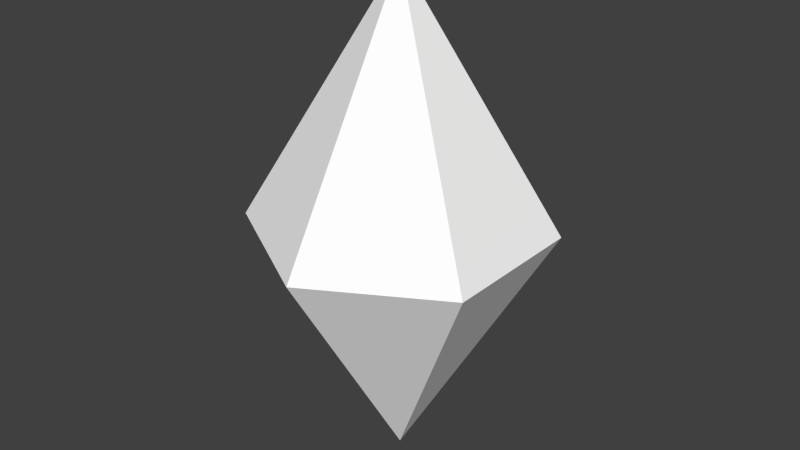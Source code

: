 # Source: ShineStone.blend  (saved by Blender 2.70.0; exported with 4.5.12 LTS)
import bpy
from mathutils import Matrix  # noqa: F401  (used for matrix-valued properties, if any)

bpy.ops.wm.read_factory_settings(use_empty=True)
scene = bpy.context.scene
scene.name = 'Scene'

# ---- collections
col_collection_1 = bpy.data.collections.new('Collection 1'); scene.collection.children.link(col_collection_1)

# ---- materials (node trees are filled in below, after node groups)
mat_outershell = bpy.data.materials.new('OuterShell')
mat_outershell.alpha_threshold = 0.0
mat_outershell.use_transparent_shadow = False
mat_outershell.diffuse_color = (1.0, 1.0, 1.0, 1.0)
mat_outershell.roughness = 0.5
mat_outershell.line_color = (0.0, 0.0, 0.0, 0.5)
mat_inner = bpy.data.materials.new('Inner')
mat_inner.alpha_threshold = 0.0
mat_inner.use_transparent_shadow = False
mat_inner.diffuse_color = (1.0, 1.0, 1.0, 1.0)
mat_inner.roughness = 0.5
mat_inner.line_color = (0.0, 0.0, 0.0, 1.0)

# ---- material node trees

# ---- world
world_world = bpy.data.worlds.new('World'); scene.world = world_world
world_world.color = (0.05088, 0.05088, 0.05088)
world_world.use_sun_shadow = False
world_world.sun_shadow_jitter_overblur = 0.0
world_world.cycles.sampling_method = 'MANUAL'
world_world.cycles.sample_map_resolution = 256

# ---- meshes
me_plane = bpy.data.meshes.new('Plane')
me_plane.from_pydata([(-3.097, 0.0, 1.788), (0.0, 0.0, 3.576), (3.097, 0.0, 1.788), (3.097, 0.0, -1.788), (0.0, 0.0, -3.576), (-3.097, 0.0, -1.788), (0.0, 6.0, -9.4e-07), (0.0, -6.0, 9.077e-07), (0.0, 0.0, -0.7153), (0.6195, 0.0, 0.3576), (-0.6195, 0.0, 0.3576), (0.0, -1.2, -1.16e-06), (0.0, 1.2, -1.542e-06), (1.0, 8.146e-08, 0.1424), (1.31, 8.146e-08, 0.6788), (0.6903, 8.146e-08, 0.6788), (1.0, -0.6, 0.5), (1.0, 0.6, 0.5), (2.0, 1.629e-07, 0.6424), (2.31, 1.629e-07, 1.179), (1.69, 1.629e-07, 1.179), (2.0, -0.6, 1.0), (2.0, 0.6, 1.0), (-1.0, 8.146e-08, 0.1424), (-0.6903, 8.146e-08, 0.6788), (-1.31, 8.146e-08, 0.6788), (-1.0, -0.6, 0.5), (-1.0, 0.6, 0.5), (-2.0, 1.629e-07, 0.6424), (-1.69, 1.629e-07, 1.179), (-2.31, 1.629e-07, 1.179), (-2.0, -0.6, 1.0), (-2.0, 0.6, 1.0), (0.0, -2.0, -0.3576), (0.3097, -2.0, 0.1788), (-0.3097, -2.0, 0.1788), (0.0, -2.6, -9.298e-07), (0.0, -1.4, -1.121e-06), (0.0, -3.5, -0.3576), (0.3097, -3.5, 0.1788), (-0.3097, -3.5, 0.1788), (0.0, -4.1, -6.854e-07), (0.0, -2.9, -8.762e-07), (0.0, 2.0, -0.3576), (0.3097, 2.0, 0.1788), (-0.3097, 2.0, 0.1788), (0.0, 1.4, -1.582e-06), (0.0, 2.6, -1.772e-06), (0.0, 3.5, -0.3576), (0.3097, 3.5, 0.1788), (-0.3097, 3.5, 0.1788), (0.0, 2.9, -1.826e-06), (0.0, 4.1, -2.017e-06), (0.0, -1.629e-07, -1.358), (0.3097, -1.629e-07, -0.8212), (-0.3097, -1.629e-07, -0.8212), (0.0, -0.6, -1.0), (0.0, 0.6, -1.0), (0.0, -3.258e-07, -2.358), (0.3097, -3.258e-07, -1.821), (-0.3097, -3.258e-07, -1.821), (0.0, -0.6, -2.0), (0.0, 0.6, -2.0)], [], [(0, 6, 5), (2, 3, 6), (5, 6, 4), (2, 6, 1), (1, 6, 0), (4, 6, 3), (3, 7, 4), (0, 7, 1), (1, 7, 2), (4, 7, 5), (3, 2, 7), (5, 7, 0), (10, 11, 9), (9, 11, 8), (8, 11, 10), (9, 12, 10), (8, 12, 9), (10, 12, 8), (15, 16, 14), (14, 16, 13), (13, 16, 15), (14, 17, 15), (13, 17, 14), (15, 17, 13), (20, 21, 19), (19, 21, 18), (18, 21, 20), (19, 22, 20), (18, 22, 19), (20, 22, 18), (25, 26, 24), (24, 26, 23), (23, 26, 25), (24, 27, 25), (23, 27, 24), (25, 27, 23), (30, 31, 29), (29, 31, 28), (28, 31, 30), (29, 32, 30), (28, 32, 29), (30, 32, 28), (35, 36, 34), (34, 36, 33), (33, 36, 35), (34, 37, 35), (33, 37, 34), (35, 37, 33), (40, 41, 39), (39, 41, 38), (38, 41, 40), (39, 42, 40), (38, 42, 39), (40, 42, 38), (45, 46, 44), (44, 46, 43), (43, 46, 45), (44, 47, 45), (43, 47, 44), (45, 47, 43), (50, 51, 49), (49, 51, 48), (48, 51, 50), (49, 52, 50), (48, 52, 49), (50, 52, 48), (55, 56, 54), (54, 56, 53), (53, 56, 55), (54, 57, 55), (53, 57, 54), (55, 57, 53), (60, 61, 59), (59, 61, 58), (58, 61, 60), (59, 62, 60), (58, 62, 59), (60, 62, 58)])
me_plane.polygons.foreach_set('material_index', [0, 0, 0, 0, 0, 0, 0, 0, 0, 0, 0, 0, 1, 1, 1, 1, 1, 1, 1, 1, 1, 1, 1, 1, 1, 1, 1, 1, 1, 1, 1, 1, 1, 1, 1, 1, 1, 1, 1, 1, 1, 1, 1, 1, 1, 1, 1, 1, 1, 1, 1, 1, 1, 1, 1, 1, 1, 1, 1, 1, 1, 1, 1, 1, 1, 1, 1, 1, 1, 1, 1, 1, 1, 1, 1, 1, 1, 1])
_ca = me_plane.color_attributes.new('Col', 'BYTE_COLOR', 'CORNER')
_ca.data.foreach_set('color', [1.0, 1.0, 1.0, 1.0, 1.0, 1.0, 1.0, 1.0, 1.0, 1.0, 1.0, 1.0, 1.0, 1.0, 1.0, 1.0, 1.0, 1.0, 1.0, 1.0, 1.0, 1.0, 1.0, 1.0, 1.0, 1.0, 1.0, 1.0, 1.0, 1.0, 1.0, 1.0, 1.0, 1.0, 1.0, 1.0, 1.0, 1.0, 1.0, 1.0, 1.0, 1.0, 1.0, 1.0, 1.0, 1.0, 1.0, 1.0, 1.0, 1.0, 1.0, 1.0, 1.0, 1.0, 1.0, 1.0, 1.0, 1.0, 1.0, 1.0, 1.0, 1.0, 1.0, 1.0, 1.0, 1.0, 1.0, 1.0, 1.0, 1.0, 1.0, 1.0, 1.0, 1.0, 1.0, 1.0, 1.0, 1.0, 1.0, 1.0, 1.0, 1.0, 1.0, 1.0, 1.0, 1.0, 1.0, 1.0, 1.0, 1.0, 1.0, 1.0, 1.0, 1.0, 1.0, 1.0, 1.0, 1.0, 1.0, 1.0, 1.0, 1.0, 1.0, 1.0, 1.0, 1.0, 1.0, 1.0, 1.0, 1.0, 1.0, 1.0, 1.0, 1.0, 1.0, 1.0, 1.0, 1.0, 1.0, 1.0, 1.0, 1.0, 1.0, 1.0, 1.0, 1.0, 1.0, 1.0, 1.0, 1.0, 1.0, 1.0, 1.0, 1.0, 1.0, 1.0, 1.0, 1.0, 1.0, 1.0, 1.0, 1.0, 1.0, 1.0, 0.08866, 1.0, 0.0, 1.0, 0.08866, 1.0, 0.0, 1.0, 0.08866, 1.0, 0.0, 1.0, 0.08866, 1.0, 0.0, 1.0, 0.08866, 1.0, 0.0, 1.0, 0.08866, 1.0, 0.0, 1.0, 0.08866, 1.0, 0.0, 1.0, 0.08866, 1.0, 0.0, 1.0, 0.08866, 1.0, 0.0, 1.0, 0.08866, 1.0, 0.0, 1.0, 0.08866, 1.0, 0.0, 1.0, 0.08866, 1.0, 0.0, 1.0, 0.08866, 1.0, 0.0, 1.0, 0.08866, 1.0, 0.0, 1.0, 0.08866, 1.0, 0.0, 1.0, 0.08866, 1.0, 0.0, 1.0, 0.08866, 1.0, 0.0, 1.0, 0.08866, 1.0, 0.0, 1.0, 1.0, 0.9047, 0.0, 1.0, 1.0, 0.9047, 0.0, 1.0, 1.0, 0.9047, 0.0, 1.0, 1.0, 0.9047, 0.0, 1.0, 1.0, 0.9047, 0.0, 1.0, 1.0, 0.9047, 0.0, 1.0, 1.0, 0.9047, 0.0, 1.0, 1.0, 0.9047, 0.0, 1.0, 1.0, 0.9047, 0.0, 1.0, 1.0, 0.9047, 0.0, 1.0, 1.0, 0.9047, 0.0, 1.0, 1.0, 0.9047, 0.0, 1.0, 1.0, 0.9047, 0.0, 1.0, 1.0, 0.9047, 0.0, 1.0, 1.0, 0.9047, 0.0, 1.0, 1.0, 0.9047, 0.0, 1.0, 1.0, 0.9047, 0.0, 1.0, 1.0, 0.9047, 0.0, 1.0, 1.0, 0.1812, 0.0, 1.0, 1.0, 0.1812, 0.0, 1.0, 1.0, 0.1812, 0.0, 1.0, 1.0, 0.1812, 0.0, 1.0, 1.0, 0.1812, 0.0, 1.0, 1.0, 0.1812, 0.0, 1.0, 1.0, 0.1812, 0.0, 1.0, 1.0, 0.1812, 0.0, 1.0, 1.0, 0.1812, 0.0, 1.0, 1.0, 0.1812, 0.0, 1.0, 1.0, 0.1812, 0.0, 1.0, 1.0, 0.1812, 0.0, 1.0, 1.0, 0.1812, 0.0, 1.0, 1.0, 0.1812, 0.0, 1.0, 1.0, 0.1812, 0.0, 1.0, 1.0, 0.1812, 0.0, 1.0, 1.0, 0.1812, 0.0, 1.0, 1.0, 0.1812, 0.0, 1.0, 1.0, 0.9047, 0.0, 1.0, 1.0, 0.9047, 0.0, 1.0, 1.0, 0.9047, 0.0, 1.0, 1.0, 0.9047, 0.0, 1.0, 1.0, 0.9047, 0.0, 1.0, 1.0, 0.9047, 0.0, 1.0, 1.0, 0.9047, 0.0, 1.0, 1.0, 0.9047, 0.0, 1.0, 1.0, 0.9047, 0.0, 1.0, 1.0, 0.9047, 0.0, 1.0, 1.0, 0.9047, 0.0, 1.0, 1.0, 0.9047, 0.0, 1.0, 1.0, 0.9047, 0.0, 1.0, 1.0, 0.9047, 0.0, 1.0, 1.0, 0.9047, 0.0, 1.0, 1.0, 0.9047, 0.0, 1.0, 1.0, 0.9047, 0.0, 1.0, 1.0, 0.9047, 0.0, 1.0, 1.0, 0.1812, 0.0, 1.0, 1.0, 0.1812, 0.0, 1.0, 1.0, 0.1812, 0.0, 1.0, 1.0, 0.1812, 0.0, 1.0, 1.0, 0.1812, 0.0, 1.0, 1.0, 0.1812, 0.0, 1.0, 1.0, 0.1812, 0.0, 1.0, 1.0, 0.1812, 0.0, 1.0, 1.0, 0.1812, 0.0, 1.0, 1.0, 0.1812, 0.0, 1.0, 1.0, 0.1812, 0.0, 1.0, 1.0, 0.1812, 0.0, 1.0, 1.0, 0.1812, 0.0, 1.0, 1.0, 0.1812, 0.0, 1.0, 1.0, 0.1812, 0.0, 1.0, 1.0, 0.1812, 0.0, 1.0, 1.0, 0.1812, 0.0, 1.0, 1.0, 0.1812, 0.0, 1.0, 1.0, 0.9047, 0.0, 1.0, 1.0, 0.9047, 0.0, 1.0, 1.0, 0.9047, 0.0, 1.0, 1.0, 0.9047, 0.0, 1.0, 1.0, 0.9047, 0.0, 1.0, 1.0, 0.9047, 0.0, 1.0, 1.0, 0.9047, 0.0, 1.0, 1.0, 0.9047, 0.0, 1.0, 1.0, 0.9047, 0.0, 1.0, 1.0, 0.9047, 0.0, 1.0, 1.0, 0.9047, 0.0, 1.0, 1.0, 0.9047, 0.0, 1.0, 1.0, 0.9047, 0.0, 1.0, 1.0, 0.9047, 0.0, 1.0, 1.0, 0.9047, 0.0, 1.0, 1.0, 0.9047, 0.0, 1.0, 1.0, 0.9047, 0.0, 1.0, 1.0, 0.9047, 0.0, 1.0, 1.0, 0.1812, 0.0, 1.0, 1.0, 0.1812, 0.0, 1.0, 1.0, 0.1812, 0.0, 1.0, 1.0, 0.1812, 0.0, 1.0, 1.0, 0.1812, 0.0, 1.0, 1.0, 0.1812, 0.0, 1.0, 1.0, 0.1812, 0.0, 1.0, 1.0, 0.1812, 0.0, 1.0, 1.0, 0.1812, 0.0, 1.0, 1.0, 0.1812, 0.0, 1.0, 1.0, 0.1812, 0.0, 1.0, 1.0, 0.1812, 0.0, 1.0, 1.0, 0.1812, 0.0, 1.0, 1.0, 0.1812, 0.0, 1.0, 1.0, 0.1812, 0.0, 1.0, 1.0, 0.1812, 0.0, 1.0, 1.0, 0.1812, 0.0, 1.0, 1.0, 0.1812, 0.0, 1.0, 1.0, 0.9047, 0.0, 1.0, 1.0, 0.9047, 0.0, 1.0, 1.0, 0.9047, 0.0, 1.0, 1.0, 0.9047, 0.0, 1.0, 1.0, 0.9047, 0.0, 1.0, 1.0, 0.9047, 0.0, 1.0, 1.0, 0.9047, 0.0, 1.0, 1.0, 0.9047, 0.0, 1.0, 1.0, 0.9047, 0.0, 1.0, 1.0, 0.9047, 0.0, 1.0, 1.0, 0.9047, 0.0, 1.0, 1.0, 0.9047, 0.0, 1.0, 1.0, 0.9047, 0.0, 1.0, 1.0, 0.9047, 0.0, 1.0, 1.0, 0.9047, 0.0, 1.0, 1.0, 0.9047, 0.0, 1.0, 1.0, 0.9047, 0.0, 1.0, 1.0, 0.9047, 0.0, 1.0, 1.0, 0.1812, 0.0, 1.0, 1.0, 0.1812, 0.0, 1.0, 1.0, 0.1812, 0.0, 1.0, 1.0, 0.1812, 0.0, 1.0, 1.0, 0.1812, 0.0, 1.0, 1.0, 0.1812, 0.0, 1.0, 1.0, 0.1812, 0.0, 1.0, 1.0, 0.1812, 0.0, 1.0, 1.0, 0.1812, 0.0, 1.0, 1.0, 0.1812, 0.0, 1.0, 1.0, 0.1812, 0.0, 1.0, 1.0, 0.1812, 0.0, 1.0, 1.0, 0.1812, 0.0, 1.0, 1.0, 0.1812, 0.0, 1.0, 1.0, 0.1812, 0.0, 1.0, 1.0, 0.1812, 0.0, 1.0, 1.0, 0.1812, 0.0, 1.0, 1.0, 0.1812, 0.0, 1.0, 1.0, 0.9047, 0.0, 1.0, 1.0, 0.9047, 0.0, 1.0, 1.0, 0.9047, 0.0, 1.0, 1.0, 0.9047, 0.0, 1.0, 1.0, 0.9047, 0.0, 1.0, 1.0, 0.9047, 0.0, 1.0, 1.0, 0.9047, 0.0, 1.0, 1.0, 0.9047, 0.0, 1.0, 1.0, 0.9047, 0.0, 1.0, 1.0, 0.9047, 0.0, 1.0, 1.0, 0.9047, 0.0, 1.0, 1.0, 0.9047, 0.0, 1.0, 1.0, 0.9047, 0.0, 1.0, 1.0, 0.9047, 0.0, 1.0, 1.0, 0.9047, 0.0, 1.0, 1.0, 0.9047, 0.0, 1.0, 1.0, 0.9047, 0.0, 1.0, 1.0, 0.9047, 0.0, 1.0, 1.0, 0.1812, 0.0, 1.0, 1.0, 0.1812, 0.0, 1.0, 1.0, 0.1812, 0.0, 1.0, 1.0, 0.1812, 0.0, 1.0, 1.0, 0.1812, 0.0, 1.0, 1.0, 0.1812, 0.0, 1.0, 1.0, 0.1812, 0.0, 1.0, 1.0, 0.1812, 0.0, 1.0, 1.0, 0.1812, 0.0, 1.0, 1.0, 0.1812, 0.0, 1.0, 1.0, 0.1812, 0.0, 1.0, 1.0, 0.1812, 0.0, 1.0, 1.0, 0.1812, 0.0, 1.0, 1.0, 0.1812, 0.0, 1.0, 1.0, 0.1812, 0.0, 1.0, 1.0, 0.1812, 0.0, 1.0, 1.0, 0.1812, 0.0, 1.0, 1.0, 0.1812, 0.0, 1.0])
me_plane.materials.append(mat_outershell)
me_plane.materials.append(mat_inner)
me_plane.use_remesh_preserve_volume = False
me_plane.use_remesh_preserve_attributes = False
me_plane.use_mirror_vertex_groups = False
me_plane.use_paint_bone_selection = False
me_plane.use_paint_mask = True
me_plane.update()

# ---- objects
ob_plane = bpy.data.objects.new('Plane', me_plane)

# ---- transforms, parenting, visibility, modifiers, constraints
ob_plane.location = (0.0, 0.0, 0.0)
ob_plane.rotation_euler = (1.571, -0.0, 0.0)
ob_plane.lineart.crease_threshold = 0.0

# ---- collection membership
col_collection_1.objects.link(ob_plane)

# ---- scene / render settings (as saved in the file)
scene.frame_start = 1; scene.frame_end = 250; scene.frame_set(1)
scene.render.engine = 'BLENDER_EEVEE_NEXT'
scene.render.resolution_percentage = 50
scene.render.fps = 30
scene.render.dither_intensity = 0.0
scene.cycles.use_denoising = False
scene.cycles.samples = 10
scene.cycles.sampling_pattern = 'TABULATED_SOBOL'
scene.cycles.light_sampling_threshold = 0.0
scene.cycles.use_adaptive_sampling = False
scene.cycles.use_light_tree = False
scene.cycles.blur_glossy = 0.0
scene.cycles.volume_bounces = 1
scene.cycles.pixel_filter_type = 'GAUSSIAN'
scene.cycles.sample_clamp_indirect = 0.0
scene.view_settings.view_transform = 'Standard'
bpy.context.view_layer.update()

# ---- added for rendering (the .blend has no active camera and no usable light): camera, sun
cam_auto = bpy.data.cameras.new('AutoCamera')
cam_auto.lens = 50.0
cam_auto.sensor_width = 36.0
cam_auto.clip_end = 1000.0
ob_auto_camera = bpy.data.objects.new('AutoCamera', cam_auto)
scene.collection.objects.link(ob_auto_camera)
ob_auto_camera.location = (14.1392, -16.9671, 11.3114)
ob_auto_camera.rotation_euler = (1.09748, -7.21219e-08, 0.694738)
scene.camera = ob_auto_camera
light_auto_sun = bpy.data.lights.new('AutoSun', 'SUN')
light_auto_sun.energy = 3.0
light_auto_sun.angle = 0.0523599
ob_auto_sun = bpy.data.objects.new('AutoSun', light_auto_sun)
scene.collection.objects.link(ob_auto_sun)
ob_auto_sun.rotation_euler = (0.872665, 0.174533, 0.523599)
bpy.context.view_layer.update()
